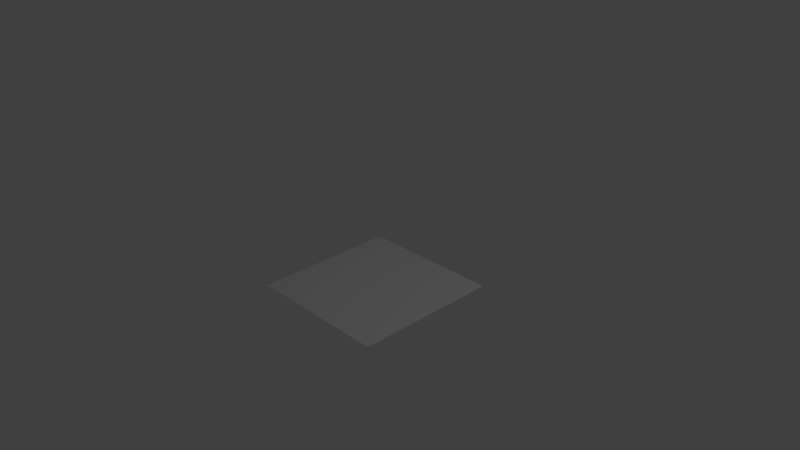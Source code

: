 # Source: trackplane.blend  (saved by Blender 2.74.0; exported with 4.5.12 LTS)
import bpy
from mathutils import Matrix  # noqa: F401  (used for matrix-valued properties, if any)

bpy.ops.wm.read_factory_settings(use_empty=True)
scene = bpy.context.scene
scene.name = 'Scene'

# ---- collections
col_collection_1 = bpy.data.collections.new('Collection 1'); scene.collection.children.link(col_collection_1)

# ---- world
world_world = bpy.data.worlds.new('World'); scene.world = world_world
world_world.color = (0.05088, 0.05088, 0.05088)
world_world.use_sun_shadow = False
world_world.sun_shadow_jitter_overblur = 0.0
world_world.cycles.sampling_method = 'MANUAL'
world_world.cycles.sample_map_resolution = 256

# ---- cameras
cam_camera = bpy.data.cameras.new('Camera')
cam_camera.clip_end = 100.0
cam_camera.lens = 35.0
cam_camera.sensor_width = 32.0
cam_camera.sensor_height = 18.0
cam_camera.ortho_scale = 7.314
cam_camera.dof.focus_distance = 0.0
cam_camera.dof.aperture_fstop = 128.0

# ---- lights
light_lamp = bpy.data.lights.new('Lamp', 'POINT')
light_lamp.transmission_factor = 0.0
light_lamp.cutoff_distance = 30.0
light_lamp.energy = 100.0
light_lamp.shadow_buffer_clip_start = 1.001
light_lamp.shadow_soft_size = 0.1
light_lamp.shadow_maximum_resolution = 0.006
light_lamp.use_absolute_resolution = True
light_lamp.cycles.use_multiple_importance_sampling = False

# ---- meshes
me_plane = bpy.data.meshes.new('Plane')
me_plane.from_pydata([(-1.0, -1.0, -0.4697), (1.0, -1.0, -0.4697), (-1.0, 1.0, -0.4697), (1.0, 1.0, -0.4697)], [], [(0, 1, 3, 2)])
_uv = me_plane.uv_layers.new(name='UVMap')
_uv.uv.foreach_set('vector', [9.998e-05, 0.0001001, 0.9999, 9.998e-05, 0.9999, 0.9999, 9.998e-05, 0.9999])
me_plane.use_remesh_preserve_volume = False
me_plane.use_remesh_preserve_attributes = False
me_plane.use_mirror_vertex_groups = False
me_plane.update()

# ---- objects
ob_plane = bpy.data.objects.new('Plane', me_plane)
ob_lamp = bpy.data.objects.new('Lamp', light_lamp)
ob_camera = bpy.data.objects.new('Camera', cam_camera)

# ---- transforms, parenting, visibility, modifiers, constraints
ob_plane.location = (0.0, 0.0, 0.0)
ob_plane.lineart.crease_threshold = 0.0
ob_lamp.location = (4.076, 1.005, 5.904)
ob_lamp.rotation_euler = (0.6503, 0.05522, 1.866)
ob_lamp.lock_rotations_4d = False
ob_lamp.empty_display_type = 'ARROWS'
ob_lamp.color = (0.0, 0.0, 0.0, 0.0)
ob_lamp.lineart.crease_threshold = 0.0
ob_camera.location = (7.481, -6.508, 5.344)
ob_camera.rotation_euler = (1.109, 0.01082, 0.8149)
ob_camera.lock_rotations_4d = False
ob_camera.empty_display_type = 'ARROWS'
ob_camera.color = (0.0, 0.0, 0.0, 0.0)
ob_camera.display_type = 'WIRE'
ob_camera.lineart.crease_threshold = 0.0

# ---- collection membership
col_collection_1.objects.link(ob_plane)
col_collection_1.objects.link(ob_lamp)
col_collection_1.objects.link(ob_camera)

# ---- scene / render settings (as saved in the file)
scene.camera = ob_camera
scene.frame_start = 1; scene.frame_end = 250; scene.frame_set(1)
scene.render.engine = 'BLENDER_EEVEE_NEXT'
scene.render.resolution_percentage = 50
scene.render.dither_intensity = 0.0
scene.cycles.use_denoising = False
scene.cycles.samples = 10
scene.cycles.sampling_pattern = 'TABULATED_SOBOL'
scene.cycles.light_sampling_threshold = 0.0
scene.cycles.use_adaptive_sampling = False
scene.cycles.use_light_tree = False
scene.cycles.blur_glossy = 0.0
scene.cycles.pixel_filter_type = 'GAUSSIAN'
scene.cycles.sample_clamp_indirect = 0.0
scene.view_settings.view_transform = 'Standard'
bpy.context.view_layer.update()
